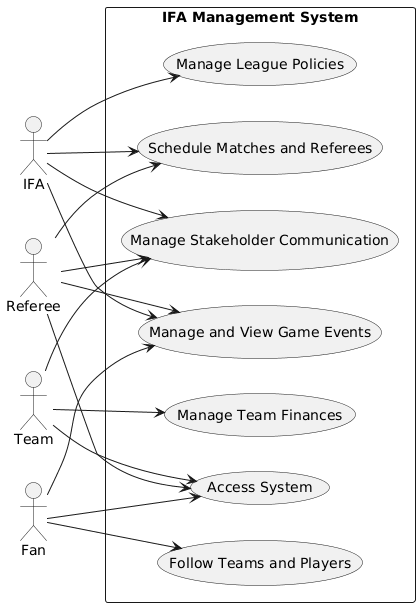

The diagram above was rendered by PlantUML. Its source (embedded in the PNG):
@startuml
left to right direction
skinparam packageStyle rectangle

actor IFA
actor Team
actor Referee
actor Fan

rectangle "IFA Management System" {

  'usecase "Scale System Capacity" as UC1
  usecase "Access System" as UC2
  usecase "Follow Teams and Players" as UC3
  usecase "Manage League Policies" as UC4
  usecase "Manage Team Finances" as UC5
  usecase "Schedule Matches and Referees" as UC6
  usecase "Manage and View Game Events" as UC7
  usecase "Manage Stakeholder Communication" as UC8
}

' IFA
'IFA --> UC1
IFA --> UC4
'IFA --> UC5
IFA --> UC6
IFA --> UC7
IFA --> UC8

' Team
Team --> UC5
'Team --> UC6
Team --> UC8
Team --> UC2

' Referee
Referee --> UC6
Referee --> UC7
Referee --> UC8
Referee --> UC2

' Fan
Fan --> UC2
Fan --> UC3
Fan --> UC7

' Relationships
'UC6 ..> UC7 : <<extend>>
'UC8 ..> UC3 : <<extend>>
@enduml